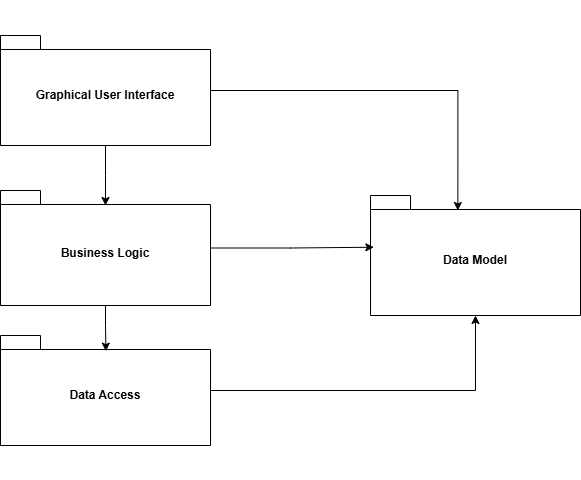

The diagram above was exported from draw.io. Its source (the exported page's mxGraphModel, read from the mxfile embedded in the PNG):
<mxGraphModel dx="634" dy="775" grid="1" gridSize="10" guides="1" tooltips="1" connect="1" arrows="1" fold="1" page="1" pageScale="1" pageWidth="827" pageHeight="1169" background="none" math="0" shadow="0">
  <root>
    <mxCell id="0" />
    <mxCell id="1" parent="0" />
    <mxCell id="6e0c8c40b5770093-30" value="" style="group" parent="1" vertex="1" connectable="0">
      <mxGeometry x="1045.5" y="294.5" width="230" height="480" as="geometry" />
    </mxCell>
    <mxCell id="aX27pbwQpfmlPT6tz7NC-6" style="edgeStyle=orthogonalEdgeStyle;rounded=0;orthogonalLoop=1;jettySize=auto;html=1;" parent="1" source="aX27pbwQpfmlPT6tz7NC-1" edge="1">
      <mxGeometry relative="1" as="geometry">
        <mxPoint x="1075" y="500" as="targetPoint" />
      </mxGeometry>
    </mxCell>
    <mxCell id="aX27pbwQpfmlPT6tz7NC-1" value="Graphical User Interface" style="shape=folder;fontStyle=1;spacingTop=10;tabWidth=40;tabHeight=14;tabPosition=left;html=1;whiteSpace=wrap;" parent="1" vertex="1">
      <mxGeometry x="970" y="330" width="210" height="110" as="geometry" />
    </mxCell>
    <mxCell id="aX27pbwQpfmlPT6tz7NC-2" value="Business Logic" style="shape=folder;fontStyle=1;spacingTop=10;tabWidth=40;tabHeight=14;tabPosition=left;html=1;whiteSpace=wrap;" parent="1" vertex="1">
      <mxGeometry x="970" y="485" width="210" height="115" as="geometry" />
    </mxCell>
    <mxCell id="aX27pbwQpfmlPT6tz7NC-3" value="Data Access" style="shape=folder;fontStyle=1;spacingTop=10;tabWidth=40;tabHeight=14;tabPosition=left;html=1;whiteSpace=wrap;" parent="1" vertex="1">
      <mxGeometry x="970" y="630" width="210" height="110" as="geometry" />
    </mxCell>
    <mxCell id="aX27pbwQpfmlPT6tz7NC-5" value="Data Model" style="shape=folder;fontStyle=1;spacingTop=10;tabWidth=40;tabHeight=14;tabPosition=left;html=1;whiteSpace=wrap;" parent="1" vertex="1">
      <mxGeometry x="1340" y="490" width="210" height="120" as="geometry" />
    </mxCell>
    <mxCell id="aX27pbwQpfmlPT6tz7NC-7" style="edgeStyle=orthogonalEdgeStyle;rounded=0;orthogonalLoop=1;jettySize=auto;html=1;exitX=0.5;exitY=1;exitDx=0;exitDy=0;exitPerimeter=0;entryX=0.502;entryY=0.142;entryDx=0;entryDy=0;entryPerimeter=0;" parent="1" source="aX27pbwQpfmlPT6tz7NC-2" target="aX27pbwQpfmlPT6tz7NC-3" edge="1">
      <mxGeometry relative="1" as="geometry" />
    </mxCell>
    <mxCell id="aX27pbwQpfmlPT6tz7NC-8" style="edgeStyle=orthogonalEdgeStyle;rounded=0;orthogonalLoop=1;jettySize=auto;html=1;entryX=0.416;entryY=0.125;entryDx=0;entryDy=0;entryPerimeter=0;" parent="1" source="aX27pbwQpfmlPT6tz7NC-1" target="aX27pbwQpfmlPT6tz7NC-5" edge="1">
      <mxGeometry relative="1" as="geometry" />
    </mxCell>
    <mxCell id="aX27pbwQpfmlPT6tz7NC-9" style="edgeStyle=orthogonalEdgeStyle;rounded=0;orthogonalLoop=1;jettySize=auto;html=1;entryX=0.016;entryY=0.431;entryDx=0;entryDy=0;entryPerimeter=0;" parent="1" source="aX27pbwQpfmlPT6tz7NC-2" target="aX27pbwQpfmlPT6tz7NC-5" edge="1">
      <mxGeometry relative="1" as="geometry" />
    </mxCell>
    <mxCell id="aX27pbwQpfmlPT6tz7NC-10" style="edgeStyle=orthogonalEdgeStyle;rounded=0;orthogonalLoop=1;jettySize=auto;html=1;entryX=0.5;entryY=1;entryDx=0;entryDy=0;entryPerimeter=0;" parent="1" source="aX27pbwQpfmlPT6tz7NC-3" target="aX27pbwQpfmlPT6tz7NC-5" edge="1">
      <mxGeometry relative="1" as="geometry" />
    </mxCell>
  </root>
</mxGraphModel>